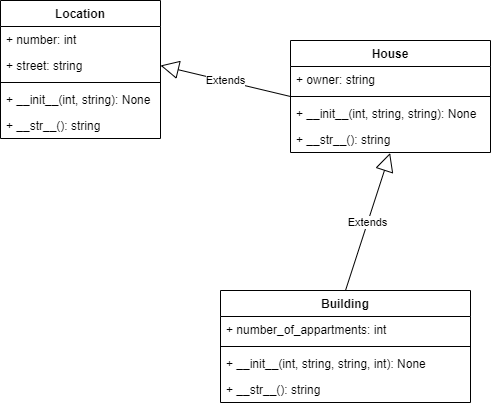

The diagram above was exported from draw.io. Its source (the exported page's mxGraphModel, read from the mxfile embedded in the PNG):
<mxGraphModel dx="813" dy="454" grid="1" gridSize="10" guides="1" tooltips="1" connect="1" arrows="1" fold="1" page="1" pageScale="1" pageWidth="850" pageHeight="1100" math="0" shadow="0">
  <root>
    <mxCell id="0" />
    <mxCell id="1" parent="0" />
    <mxCell id="meG1G36CEYKhDp9Rb_k2-7" value="Location" style="swimlane;fontStyle=1;align=center;verticalAlign=top;childLayout=stackLayout;horizontal=1;startSize=26;horizontalStack=0;resizeParent=1;resizeParentMax=0;resizeLast=0;collapsible=1;marginBottom=0;" vertex="1" parent="1">
      <mxGeometry x="180" y="70" width="160" height="138" as="geometry" />
    </mxCell>
    <mxCell id="meG1G36CEYKhDp9Rb_k2-8" value="+ number: int" style="text;strokeColor=none;fillColor=none;align=left;verticalAlign=top;spacingLeft=4;spacingRight=4;overflow=hidden;rotatable=0;points=[[0,0.5],[1,0.5]];portConstraint=eastwest;" vertex="1" parent="meG1G36CEYKhDp9Rb_k2-7">
      <mxGeometry y="26" width="160" height="26" as="geometry" />
    </mxCell>
    <mxCell id="meG1G36CEYKhDp9Rb_k2-12" value="+ street: string" style="text;strokeColor=none;fillColor=none;align=left;verticalAlign=top;spacingLeft=4;spacingRight=4;overflow=hidden;rotatable=0;points=[[0,0.5],[1,0.5]];portConstraint=eastwest;" vertex="1" parent="meG1G36CEYKhDp9Rb_k2-7">
      <mxGeometry y="52" width="160" height="26" as="geometry" />
    </mxCell>
    <mxCell id="meG1G36CEYKhDp9Rb_k2-9" value="" style="line;strokeWidth=1;fillColor=none;align=left;verticalAlign=middle;spacingTop=-1;spacingLeft=3;spacingRight=3;rotatable=0;labelPosition=right;points=[];portConstraint=eastwest;strokeColor=inherit;" vertex="1" parent="meG1G36CEYKhDp9Rb_k2-7">
      <mxGeometry y="78" width="160" height="8" as="geometry" />
    </mxCell>
    <mxCell id="meG1G36CEYKhDp9Rb_k2-10" value="+ __init__(int, string): None" style="text;strokeColor=none;fillColor=none;align=left;verticalAlign=top;spacingLeft=4;spacingRight=4;overflow=hidden;rotatable=0;points=[[0,0.5],[1,0.5]];portConstraint=eastwest;" vertex="1" parent="meG1G36CEYKhDp9Rb_k2-7">
      <mxGeometry y="86" width="160" height="26" as="geometry" />
    </mxCell>
    <mxCell id="meG1G36CEYKhDp9Rb_k2-13" value="+ __str__(): string" style="text;strokeColor=none;fillColor=none;align=left;verticalAlign=top;spacingLeft=4;spacingRight=4;overflow=hidden;rotatable=0;points=[[0,0.5],[1,0.5]];portConstraint=eastwest;" vertex="1" parent="meG1G36CEYKhDp9Rb_k2-7">
      <mxGeometry y="112" width="160" height="26" as="geometry" />
    </mxCell>
    <mxCell id="meG1G36CEYKhDp9Rb_k2-14" value="House" style="swimlane;fontStyle=1;align=center;verticalAlign=top;childLayout=stackLayout;horizontal=1;startSize=26;horizontalStack=0;resizeParent=1;resizeParentMax=0;resizeLast=0;collapsible=1;marginBottom=0;" vertex="1" parent="1">
      <mxGeometry x="470" y="110" width="200" height="112" as="geometry" />
    </mxCell>
    <mxCell id="meG1G36CEYKhDp9Rb_k2-15" value="+ owner: string" style="text;strokeColor=none;fillColor=none;align=left;verticalAlign=top;spacingLeft=4;spacingRight=4;overflow=hidden;rotatable=0;points=[[0,0.5],[1,0.5]];portConstraint=eastwest;" vertex="1" parent="meG1G36CEYKhDp9Rb_k2-14">
      <mxGeometry y="26" width="200" height="26" as="geometry" />
    </mxCell>
    <mxCell id="meG1G36CEYKhDp9Rb_k2-16" value="" style="line;strokeWidth=1;fillColor=none;align=left;verticalAlign=middle;spacingTop=-1;spacingLeft=3;spacingRight=3;rotatable=0;labelPosition=right;points=[];portConstraint=eastwest;strokeColor=inherit;" vertex="1" parent="meG1G36CEYKhDp9Rb_k2-14">
      <mxGeometry y="52" width="200" height="8" as="geometry" />
    </mxCell>
    <mxCell id="meG1G36CEYKhDp9Rb_k2-18" value="+ __init__(int, string, string): None" style="text;strokeColor=none;fillColor=none;align=left;verticalAlign=top;spacingLeft=4;spacingRight=4;overflow=hidden;rotatable=0;points=[[0,0.5],[1,0.5]];portConstraint=eastwest;" vertex="1" parent="meG1G36CEYKhDp9Rb_k2-14">
      <mxGeometry y="60" width="200" height="26" as="geometry" />
    </mxCell>
    <mxCell id="meG1G36CEYKhDp9Rb_k2-19" value="+ __str__(): string" style="text;strokeColor=none;fillColor=none;align=left;verticalAlign=top;spacingLeft=4;spacingRight=4;overflow=hidden;rotatable=0;points=[[0,0.5],[1,0.5]];portConstraint=eastwest;" vertex="1" parent="meG1G36CEYKhDp9Rb_k2-14">
      <mxGeometry y="86" width="200" height="26" as="geometry" />
    </mxCell>
    <mxCell id="meG1G36CEYKhDp9Rb_k2-20" value="Extends" style="endArrow=block;endSize=16;endFill=0;html=1;rounded=0;entryX=1;entryY=0.5;entryDx=0;entryDy=0;exitX=0;exitY=0.5;exitDx=0;exitDy=0;" edge="1" parent="1" source="meG1G36CEYKhDp9Rb_k2-14" target="meG1G36CEYKhDp9Rb_k2-12">
      <mxGeometry width="160" relative="1" as="geometry">
        <mxPoint x="430" y="150" as="sourcePoint" />
        <mxPoint x="480" y="260" as="targetPoint" />
      </mxGeometry>
    </mxCell>
    <mxCell id="meG1G36CEYKhDp9Rb_k2-21" value="Building" style="swimlane;fontStyle=1;align=center;verticalAlign=top;childLayout=stackLayout;horizontal=1;startSize=26;horizontalStack=0;resizeParent=1;resizeParentMax=0;resizeLast=0;collapsible=1;marginBottom=0;" vertex="1" parent="1">
      <mxGeometry x="400" y="360" width="250" height="112" as="geometry" />
    </mxCell>
    <mxCell id="meG1G36CEYKhDp9Rb_k2-22" value="+ number_of_appartments: int" style="text;strokeColor=none;fillColor=none;align=left;verticalAlign=top;spacingLeft=4;spacingRight=4;overflow=hidden;rotatable=0;points=[[0,0.5],[1,0.5]];portConstraint=eastwest;" vertex="1" parent="meG1G36CEYKhDp9Rb_k2-21">
      <mxGeometry y="26" width="250" height="26" as="geometry" />
    </mxCell>
    <mxCell id="meG1G36CEYKhDp9Rb_k2-23" value="" style="line;strokeWidth=1;fillColor=none;align=left;verticalAlign=middle;spacingTop=-1;spacingLeft=3;spacingRight=3;rotatable=0;labelPosition=right;points=[];portConstraint=eastwest;strokeColor=inherit;" vertex="1" parent="meG1G36CEYKhDp9Rb_k2-21">
      <mxGeometry y="52" width="250" height="8" as="geometry" />
    </mxCell>
    <mxCell id="meG1G36CEYKhDp9Rb_k2-25" value="+ __init__(int, string, string, int): None" style="text;strokeColor=none;fillColor=none;align=left;verticalAlign=top;spacingLeft=4;spacingRight=4;overflow=hidden;rotatable=0;points=[[0,0.5],[1,0.5]];portConstraint=eastwest;" vertex="1" parent="meG1G36CEYKhDp9Rb_k2-21">
      <mxGeometry y="60" width="250" height="26" as="geometry" />
    </mxCell>
    <mxCell id="meG1G36CEYKhDp9Rb_k2-26" value="+ __str__(): string" style="text;strokeColor=none;fillColor=none;align=left;verticalAlign=top;spacingLeft=4;spacingRight=4;overflow=hidden;rotatable=0;points=[[0,0.5],[1,0.5]];portConstraint=eastwest;" vertex="1" parent="meG1G36CEYKhDp9Rb_k2-21">
      <mxGeometry y="86" width="250" height="26" as="geometry" />
    </mxCell>
    <mxCell id="meG1G36CEYKhDp9Rb_k2-27" value="Extends" style="endArrow=block;endSize=16;endFill=0;html=1;rounded=0;entryX=0.498;entryY=1.02;entryDx=0;entryDy=0;entryPerimeter=0;exitX=0.5;exitY=0;exitDx=0;exitDy=0;" edge="1" parent="1" source="meG1G36CEYKhDp9Rb_k2-21" target="meG1G36CEYKhDp9Rb_k2-19">
      <mxGeometry width="160" relative="1" as="geometry">
        <mxPoint x="320" y="270" as="sourcePoint" />
        <mxPoint x="480" y="270" as="targetPoint" />
      </mxGeometry>
    </mxCell>
  </root>
</mxGraphModel>